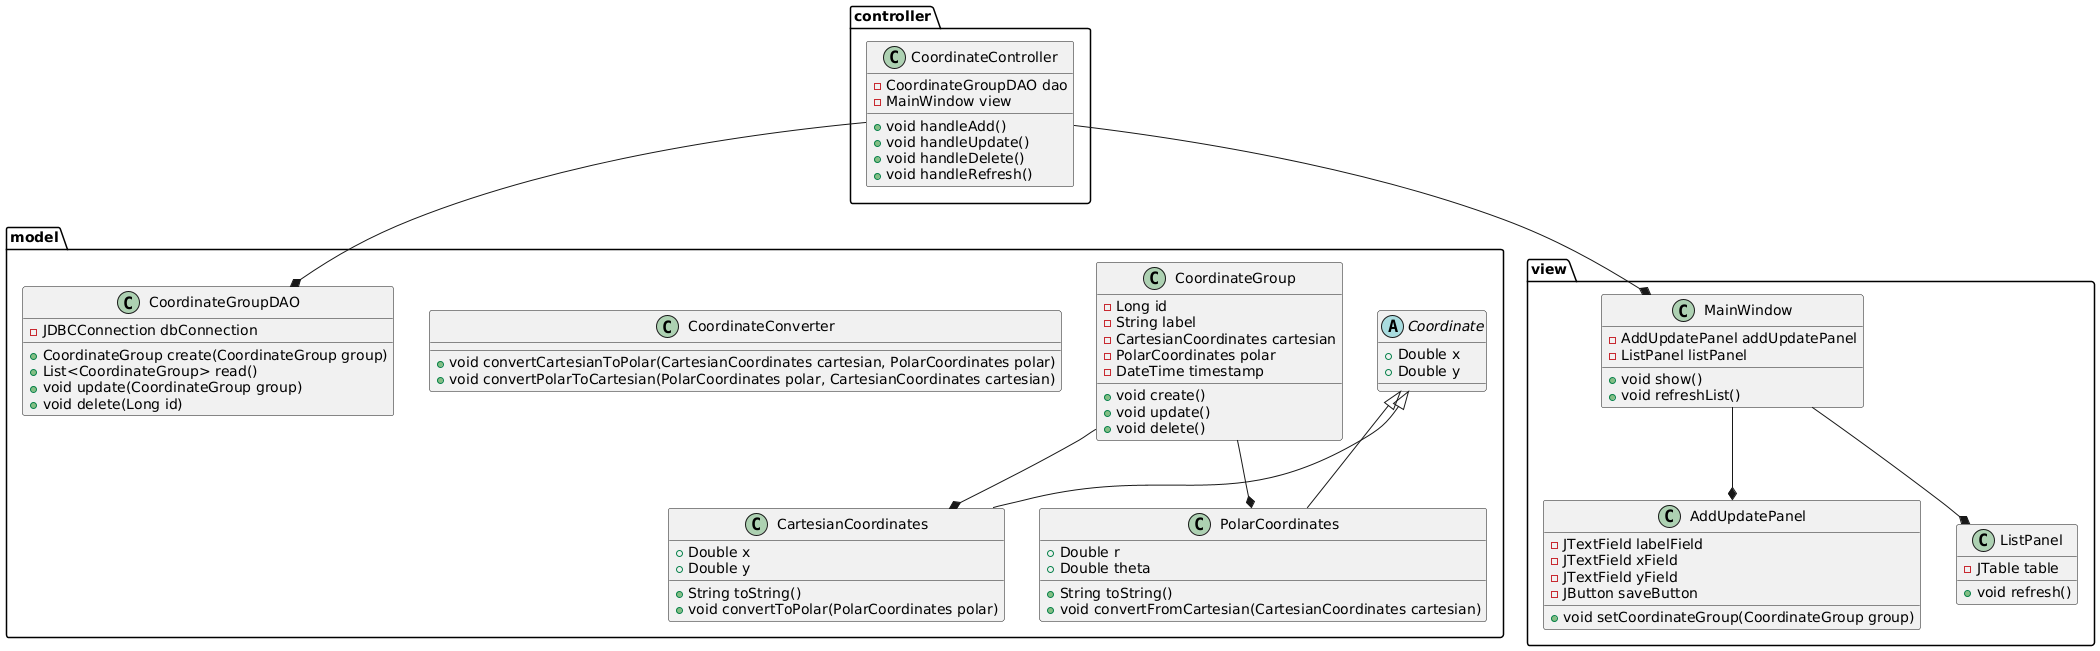

The diagram above was rendered by PlantUML. Its source (embedded in the PNG):
@startuml DCC_Application

package model {
    abstract class Coordinate {
        +Double x
        +Double y
    }

    class CartesianCoordinates extends Coordinate {
        +Double x
        +Double y
        +String toString()
        +void convertToPolar(PolarCoordinates polar)
    }

    class PolarCoordinates extends Coordinate {
        +Double r
        +Double theta
        +String toString()
        +void convertFromCartesian(CartesianCoordinates cartesian)
    }

    class CoordinateGroup {
        -Long id
        -String label
        -CartesianCoordinates cartesian
        -PolarCoordinates polar
        -DateTime timestamp

        +void create()
        +void update()
        +void delete()
    }

    class CoordinateConverter {
        +void convertCartesianToPolar(CartesianCoordinates cartesian, PolarCoordinates polar)
        +void convertPolarToCartesian(PolarCoordinates polar, CartesianCoordinates cartesian)
    }

    class CoordinateGroupDAO {
        -JDBCConnection dbConnection

        +CoordinateGroup create(CoordinateGroup group)
        +List<CoordinateGroup> read()
        +void update(CoordinateGroup group)
        +void delete(Long id)
    }
}

package view {
    class MainWindow {
        -AddUpdatePanel addUpdatePanel
        -ListPanel listPanel

        +void show()
        +void refreshList()
    }

    class AddUpdatePanel {
        -JTextField labelField
        -JTextField xField
        -JTextField yField
        -JButton saveButton

        +void setCoordinateGroup(CoordinateGroup group)
    }

    class ListPanel {
        -JTable table

        +void refresh()
    }
}

package controller {
    class CoordinateController {
        -CoordinateGroupDAO dao
        -MainWindow view

        +void handleAdd()
        +void handleUpdate()
        +void handleDelete()
        +void handleRefresh()
    }
}

MainWindow --* AddUpdatePanel
MainWindow --* ListPanel
CoordinateController --* CoordinateGroupDAO
CoordinateController --* MainWindow
CoordinateGroup --* CartesianCoordinates
CoordinateGroup --* PolarCoordinates

@enduml